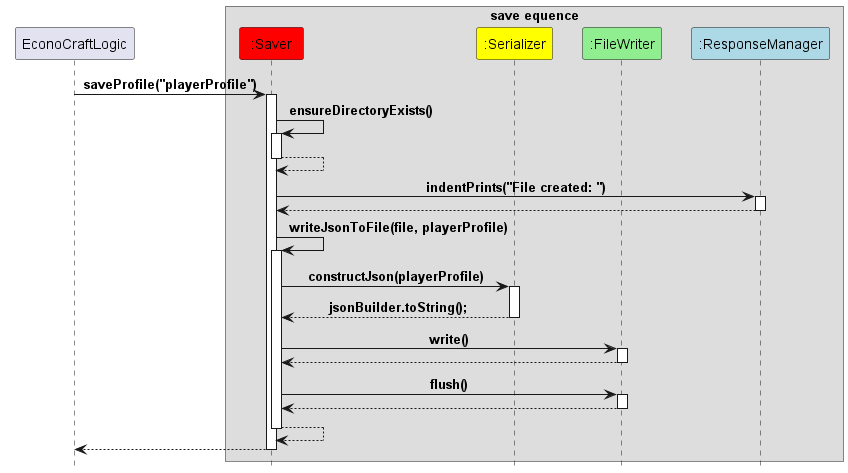

The diagram above was rendered by PlantUML. Its source (embedded in the PNG):
@startuml
!include Style.puml

participant "EconoCraftLogic" as econocraftlogic
box "save equence"
participant ":Saver" as saver #Red
participant ":Serializer" as serializer #Yellow
participant ":FileWriter" as fileWriter #lightGreen
participant ":ResponseManager" as responseManager #LightBlue
end box

econocraftlogic -> saver : saveProfile("playerProfile")
activate saver

saver -> saver : ensureDirectoryExists()
activate saver
return

saver -> responseManager : indentPrints("File created: ")
activate responseManager
return

saver -> saver : writeJsonToFile(file, playerProfile)
activate saver

saver -> serializer : constructJson(playerProfile)
activate serializer
return jsonBuilder.toString();


saver -> fileWriter : write()
activate fileWriter
return

saver -> fileWriter : flush()
activate fileWriter
return

return

return
@enduml